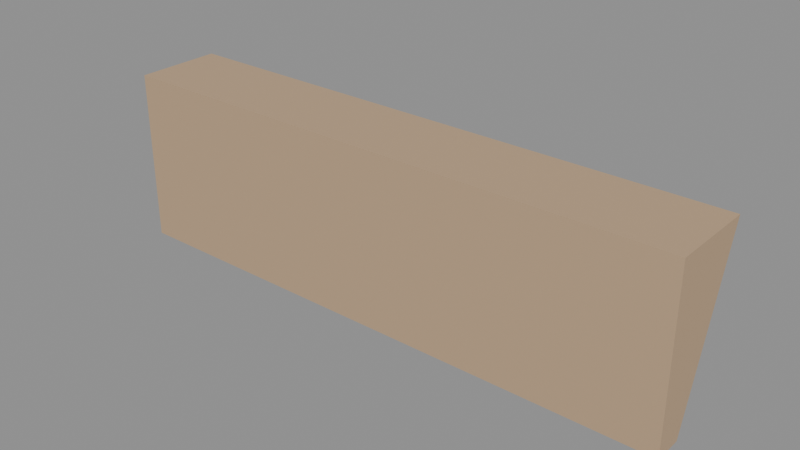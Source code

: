# Source: mod_cornice.blend  (saved by Blender 5.1.29; exported with 4.5.12 LTS)
import bpy
from mathutils import Matrix  # noqa: F401  (used for matrix-valued properties, if any)

bpy.ops.wm.read_factory_settings(use_empty=True)
scene = bpy.context.scene
scene.name = 'Scene'

# ---- materials (node trees are filled in below, after node groups)
mat_mat_wood = bpy.data.materials.new('mat_wood')
mat_mat_wood.diffuse_color = (0.52, 0.36, 0.22, 1.0)

# ---- material node trees
mat_mat_wood.use_nodes = True; mat_mat_wood.node_tree.nodes.clear()
_N = mat_mat_wood.node_tree.nodes; _L = mat_mat_wood.node_tree.links
n0 = _N.new('ShaderNodeBsdfPrincipled'); n0.name = 'Principled BSDF'; n0.location = (-200, 100)
n0.inputs[0].default_value = (0.52, 0.36, 0.22, 1.0)
n0.inputs[2].default_value = 0.65
n1 = _N.new('ShaderNodeOutputMaterial'); n1.name = 'Material Output'; n1.location = (200, 100)
_L.new(n0.outputs[0], n1.inputs[0])
n1.is_active_output = True

# ---- meshes
me_cornice_mesh = bpy.data.meshes.new('cornice_mesh')
me_cornice_mesh.from_pydata([(0.0, 0.0, 0.0), (0.0, 0.05, 0.0), (0.0, 0.15, 0.3), (0.0, 0.0, 0.3), (1.0, 0.0, 0.0), (1.0, 0.05, 0.0), (1.0, 0.15, 0.3), (1.0, 0.0, 0.3)], [], [(0, 1, 2, 3), (7, 6, 5, 4), (0, 4, 5, 1), (1, 5, 6, 2), (2, 6, 7, 3), (3, 7, 4, 0)])
_uv = me_cornice_mesh.uv_layers.new(name='UVMap')
_uv.uv.foreach_set('vector', [0.0, 0.0, 0.1, 0.0, 0.3, 0.6, 0.0, 0.6, 0.0, 0.6, 0.3, 0.6, 0.1, 0.0, 0.0, 0.0, 0.0, 0.0, 2.0, 0.0, 2.0, 0.1, 0.0, 0.1, 0.0, 0.0, 2.0, 0.0, 2.0, 0.6, 0.0, 0.6, 0.0, 0.3, 2.0, 0.3, 2.0, 0.0, 0.0, 0.0, 0.0, 0.6, 2.0, 0.6, 2.0, 0.0, 0.0, 0.0])
me_cornice_mesh.materials.append(mat_mat_wood)
me_cornice_mesh.update()

# ---- objects
ob_cornice = bpy.data.objects.new('cornice', me_cornice_mesh)

# ---- transforms, parenting, visibility, modifiers, constraints
ob_cornice.location = (0.0, 0.0, 0.0)

# ---- collection membership
scene.collection.objects.link(ob_cornice)

# ---- scene / render settings (as saved in the file)
scene.frame_start = 1; scene.frame_end = 250; scene.frame_set(1)
scene.render.engine = 'BLENDER_EEVEE_NEXT'
scene.render.bake_bias = 0.0
scene.render.bake_samples = 0
scene.cycles.sampling_pattern = 'TABULATED_SOBOL'
scene.eevee.use_volume_custom_range = False
bpy.context.view_layer.update()

# ---- added for rendering (the .blend has no active camera and no usable light): camera, sun + grey world if the file has none
cam_auto = bpy.data.cameras.new('AutoCamera')
cam_auto.lens = 50.0
cam_auto.sensor_width = 36.0
cam_auto.clip_end = 1000.0
ob_auto_camera = bpy.data.objects.new('AutoCamera', cam_auto)
scene.collection.objects.link(ob_auto_camera)
ob_auto_camera.location = (1.47588, -1.09606, 0.930705)
ob_auto_camera.rotation_euler = (1.09748, -7.21219e-08, 0.694738)
scene.camera = ob_auto_camera
light_auto_sun = bpy.data.lights.new('AutoSun', 'SUN')
light_auto_sun.energy = 3.0
light_auto_sun.angle = 0.0523599
ob_auto_sun = bpy.data.objects.new('AutoSun', light_auto_sun)
scene.collection.objects.link(ob_auto_sun)
ob_auto_sun.rotation_euler = (0.872665, 0.174533, 0.523599)
if scene.world is None:
    world_auto = bpy.data.worlds.new('AutoWorld')
    world_auto.color = (0.3, 0.3, 0.3)
    scene.world = world_auto
bpy.context.view_layer.update()
